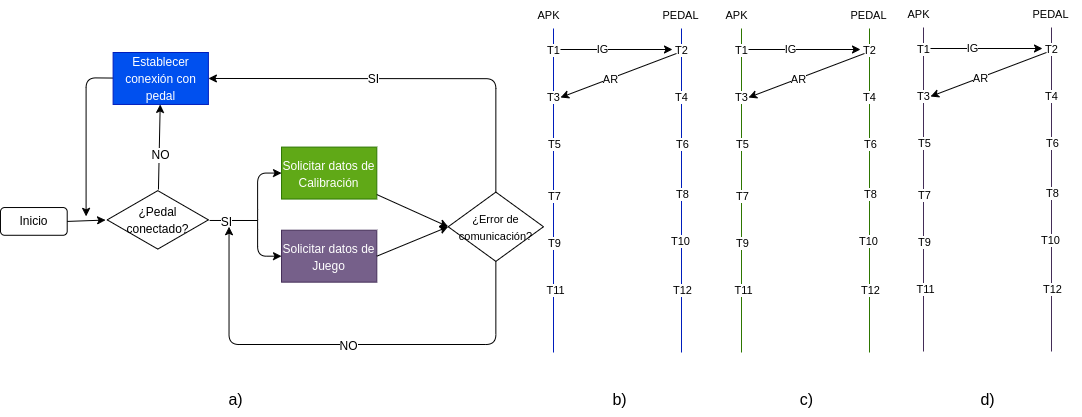

The diagram above was exported from draw.io. Its source (the exported page's mxGraphModel, read from the mxfile embedded in the PNG):
<mxGraphModel dx="899" dy="649" grid="1" gridSize="4" guides="1" tooltips="1" connect="1" arrows="1" fold="1" page="1" pageScale="1" pageWidth="1100" pageHeight="850" math="0" shadow="0">
  <root>
    <mxCell id="0" />
    <mxCell id="1" parent="0" />
    <mxCell id="31" value="" style="group" vertex="1" connectable="0" parent="1">
      <mxGeometry x="5" y="284" width="540" height="292" as="geometry" />
    </mxCell>
    <mxCell id="2" value="&lt;font style=&quot;font-size: 12px;&quot;&gt;Inicio&lt;/font&gt;" style="rounded=1;whiteSpace=wrap;html=1;" parent="31" vertex="1">
      <mxGeometry y="146.06234251063765" width="66.70490139850887" height="27.70685999792435" as="geometry" />
    </mxCell>
    <mxCell id="30" value="" style="group" vertex="1" connectable="0" parent="31">
      <mxGeometry x="85.5870207791062" y="-9" width="457.41297922089393" height="291.9999999999999" as="geometry" />
    </mxCell>
    <mxCell id="6" value="&lt;font style=&quot;font-size: 12px;&quot;&gt;¿Pedal conectado?&lt;/font&gt;" style="html=1;whiteSpace=wrap;aspect=fixed;shape=isoRectangle;fontSize=14;" parent="30" vertex="1">
      <mxGeometry x="21.10496713283629" y="137.00121647466972" width="101.21835947840502" height="60.73714688168093" as="geometry" />
    </mxCell>
    <mxCell id="9" value="&lt;font style=&quot;font-size: 12px;&quot;&gt;Solicitar datos de Calibración&lt;/font&gt;" style="whiteSpace=wrap;html=1;fontSize=14;fillColor=#60a917;fontColor=#ffffff;strokeColor=#2D7600;" parent="30" vertex="1">
      <mxGeometry x="195.43344950809552" y="94.5929517116636" width="95.2927162835841" height="51.95036249610817" as="geometry" />
    </mxCell>
    <mxCell id="17" style="edgeStyle=none;html=1;fontSize=12;" parent="30" source="11" edge="1">
      <mxGeometry relative="1" as="geometry">
        <mxPoint y="163.85577250959983" as="targetPoint" />
        <Array as="points">
          <mxPoint y="25.321472519978062" />
        </Array>
      </mxGeometry>
    </mxCell>
    <mxCell id="11" value="&lt;font style=&quot;font-size: 12px;&quot;&gt;Establecer conexión con pedal&lt;/font&gt;" style="whiteSpace=wrap;html=1;fontSize=14;fillColor=#0050ef;fontColor=#ffffff;strokeColor=#001DBC;" parent="30" vertex="1">
      <mxGeometry x="27.027396655931533" width="95.2927162835841" height="51.95036249610817" as="geometry" />
    </mxCell>
    <mxCell id="12" value="" style="edgeStyle=none;html=1;fontSize=12;" parent="30" source="6" target="11" edge="1">
      <mxGeometry relative="1" as="geometry" />
    </mxCell>
    <mxCell id="13" value="NO" style="edgeLabel;html=1;align=center;verticalAlign=middle;resizable=0;points=[];fontSize=12;" parent="12" vertex="1" connectable="0">
      <mxGeometry x="-0.2078" y="-1" relative="1" as="geometry">
        <mxPoint as="offset" />
      </mxGeometry>
    </mxCell>
    <mxCell id="18" value="&lt;font style=&quot;font-size: 12px;&quot;&gt;Solicitar datos de Juego&lt;/font&gt;" style="whiteSpace=wrap;html=1;fontSize=14;fillColor=#76608a;fontColor=#ffffff;strokeColor=#432D57;" parent="30" vertex="1">
      <mxGeometry x="195.43344950809552" y="177.71353170543665" width="95.2927162835841" height="51.95036249610817" as="geometry" />
    </mxCell>
    <mxCell id="19" value="" style="endArrow=classic;startArrow=classic;html=1;fontSize=12;entryX=0;entryY=0.5;entryDx=0;entryDy=0;exitX=0;exitY=0.5;exitDx=0;exitDy=0;" parent="30" source="9" target="18" edge="1">
      <mxGeometry width="50" height="50" relative="1" as="geometry">
        <mxPoint x="168.35046543433188" y="130.95387626206465" as="sourcePoint" />
        <mxPoint x="208.05576388582526" y="87.66190751530786" as="targetPoint" />
        <Array as="points">
          <mxPoint x="171.52688931045137" y="120.56380376284301" />
          <mxPoint x="171.52688931045137" y="167.31913000934037" />
          <mxPoint x="171.52688931045137" y="203.68438375661609" />
        </Array>
      </mxGeometry>
    </mxCell>
    <mxCell id="20" value="" style="endArrow=none;html=1;fontSize=12;exitX=1.012;exitY=0.51;exitDx=0;exitDy=0;exitPerimeter=0;" parent="30" source="6" edge="1">
      <mxGeometry width="50" height="50" relative="1" as="geometry">
        <mxPoint x="123.88053116865929" y="203.68438375661609" as="sourcePoint" />
        <mxPoint x="171.41297922089382" y="168" as="targetPoint" />
      </mxGeometry>
    </mxCell>
    <mxCell id="22" value="SI" style="edgeLabel;html=1;align=center;verticalAlign=middle;resizable=0;points=[];fontSize=12;" parent="20" vertex="1" connectable="0">
      <mxGeometry x="-0.3622" y="-1" relative="1" as="geometry">
        <mxPoint as="offset" />
      </mxGeometry>
    </mxCell>
    <mxCell id="26" style="edgeStyle=none;html=1;exitX=0.5;exitY=0;exitDx=0;exitDy=0;entryX=1;entryY=0.5;entryDx=0;entryDy=0;fontSize=12;" parent="30" source="23" target="11" edge="1">
      <mxGeometry relative="1" as="geometry">
        <Array as="points">
          <mxPoint x="409.75868001941154" y="26.187311894913194" />
        </Array>
      </mxGeometry>
    </mxCell>
    <mxCell id="27" value="SI" style="edgeLabel;html=1;align=center;verticalAlign=middle;resizable=0;points=[];fontSize=12;" parent="26" vertex="1" connectable="0">
      <mxGeometry x="0.1728" relative="1" as="geometry">
        <mxPoint x="-1" as="offset" />
      </mxGeometry>
    </mxCell>
    <mxCell id="28" style="edgeStyle=none;html=1;exitX=0.5;exitY=1;exitDx=0;exitDy=0;fontSize=12;" parent="30" source="23" edge="1">
      <mxGeometry relative="1" as="geometry">
        <mxPoint x="142.9390744253761" y="174.24584500882142" as="targetPoint" />
        <Array as="points">
          <mxPoint x="409.75868001941154" y="291.9999999999999" />
          <mxPoint x="142.9390744253761" y="291.9999999999999" />
        </Array>
      </mxGeometry>
    </mxCell>
    <mxCell id="29" value="NO" style="edgeLabel;html=1;align=center;verticalAlign=middle;resizable=0;points=[];fontSize=12;" parent="28" vertex="1" connectable="0">
      <mxGeometry x="-0.0098" y="1" relative="1" as="geometry">
        <mxPoint as="offset" />
      </mxGeometry>
    </mxCell>
    <mxCell id="23" value="&lt;font style=&quot;font-size: 11px;&quot;&gt;¿Error de comunicación?&lt;/font&gt;" style="rhombus;whiteSpace=wrap;html=1;fontSize=14;" parent="30" vertex="1">
      <mxGeometry x="362.12026293730986" y="139.61227001141603" width="95.2927162835841" height="69.2671499948109" as="geometry" />
    </mxCell>
    <mxCell id="24" value="" style="edgeStyle=none;html=1;fontSize=12;entryX=0;entryY=0.5;entryDx=0;entryDy=0;" parent="30" source="9" target="23" edge="1">
      <mxGeometry relative="1" as="geometry" />
    </mxCell>
    <mxCell id="25" style="edgeStyle=none;html=1;exitX=1;exitY=0.5;exitDx=0;exitDy=0;entryX=0;entryY=0.5;entryDx=0;entryDy=0;fontSize=12;" parent="30" source="18" target="23" edge="1">
      <mxGeometry relative="1" as="geometry" />
    </mxCell>
    <mxCell id="4" style="edgeStyle=none;html=1;exitX=1;exitY=0.5;exitDx=0;exitDy=0;fontSize=14;entryX=-0.016;entryY=0.503;entryDx=0;entryDy=0;entryPerimeter=0;" parent="31" source="2" target="6" edge="1">
      <mxGeometry relative="1" as="geometry">
        <mxPoint x="-12.705695504477877" y="9.082655043069584" as="targetPoint" />
      </mxGeometry>
    </mxCell>
    <mxCell id="56" value="" style="group" vertex="1" connectable="0" parent="1">
      <mxGeometry x="531" y="224" width="184" height="351" as="geometry" />
    </mxCell>
    <mxCell id="36" value="" style="endArrow=none;html=1;fillColor=#0050ef;strokeColor=#001DBC;" edge="1" parent="56">
      <mxGeometry width="50" height="50" relative="1" as="geometry">
        <mxPoint x="27" y="351" as="sourcePoint" />
        <mxPoint x="27" y="27" as="targetPoint" />
      </mxGeometry>
    </mxCell>
    <mxCell id="40" value="T1" style="edgeLabel;html=1;align=center;verticalAlign=middle;resizable=0;points=[];fontSize=11;" vertex="1" connectable="0" parent="36">
      <mxGeometry x="0.8434" y="1" relative="1" as="geometry">
        <mxPoint y="-4" as="offset" />
      </mxGeometry>
    </mxCell>
    <mxCell id="44" value="T3" style="edgeLabel;html=1;align=center;verticalAlign=middle;resizable=0;points=[];fontSize=11;" vertex="1" connectable="0" parent="36">
      <mxGeometry x="0.5827" y="1" relative="1" as="geometry">
        <mxPoint as="offset" />
      </mxGeometry>
    </mxCell>
    <mxCell id="46" value="T5" style="edgeLabel;html=1;align=center;verticalAlign=middle;resizable=0;points=[];fontSize=11;" vertex="1" connectable="0" parent="36">
      <mxGeometry x="0.2858" relative="1" as="geometry">
        <mxPoint as="offset" />
      </mxGeometry>
    </mxCell>
    <mxCell id="48" value="T7" style="edgeLabel;html=1;align=center;verticalAlign=middle;resizable=0;points=[];fontSize=11;" vertex="1" connectable="0" parent="36">
      <mxGeometry x="-0.0286" relative="1" as="geometry">
        <mxPoint as="offset" />
      </mxGeometry>
    </mxCell>
    <mxCell id="50" value="T9" style="edgeLabel;html=1;align=center;verticalAlign=middle;resizable=0;points=[];fontSize=11;" vertex="1" connectable="0" parent="36">
      <mxGeometry x="-0.318" relative="1" as="geometry">
        <mxPoint as="offset" />
      </mxGeometry>
    </mxCell>
    <mxCell id="52" value="T11" style="edgeLabel;html=1;align=center;verticalAlign=middle;resizable=0;points=[];fontSize=11;" vertex="1" connectable="0" parent="36">
      <mxGeometry x="-0.6151" y="-1" relative="1" as="geometry">
        <mxPoint as="offset" />
      </mxGeometry>
    </mxCell>
    <mxCell id="37" value="" style="endArrow=none;html=1;fillColor=#0050ef;strokeColor=#001DBC;" edge="1" parent="56">
      <mxGeometry width="50" height="50" relative="1" as="geometry">
        <mxPoint x="155" y="351" as="sourcePoint" />
        <mxPoint x="155" y="27" as="targetPoint" />
      </mxGeometry>
    </mxCell>
    <mxCell id="41" value="T2" style="edgeLabel;html=1;align=center;verticalAlign=middle;resizable=0;points=[];fontSize=11;" vertex="1" connectable="0" parent="37">
      <mxGeometry x="0.8434" y="1" relative="1" as="geometry">
        <mxPoint y="-4" as="offset" />
      </mxGeometry>
    </mxCell>
    <mxCell id="45" value="T4" style="edgeLabel;html=1;align=center;verticalAlign=middle;resizable=0;points=[];fontSize=11;" vertex="1" connectable="0" parent="37">
      <mxGeometry x="0.5757" y="1" relative="1" as="geometry">
        <mxPoint as="offset" />
      </mxGeometry>
    </mxCell>
    <mxCell id="47" value="T6" style="edgeLabel;html=1;align=center;verticalAlign=middle;resizable=0;points=[];fontSize=11;" vertex="1" connectable="0" parent="37">
      <mxGeometry x="0.284" relative="1" as="geometry">
        <mxPoint as="offset" />
      </mxGeometry>
    </mxCell>
    <mxCell id="49" value="T8" style="edgeLabel;html=1;align=center;verticalAlign=middle;resizable=0;points=[];fontSize=11;" vertex="1" connectable="0" parent="37">
      <mxGeometry x="-0.0233" relative="1" as="geometry">
        <mxPoint as="offset" />
      </mxGeometry>
    </mxCell>
    <mxCell id="51" value="T10" style="edgeLabel;html=1;align=center;verticalAlign=middle;resizable=0;points=[];fontSize=11;" vertex="1" connectable="0" parent="37">
      <mxGeometry x="-0.3127" y="2" relative="1" as="geometry">
        <mxPoint as="offset" />
      </mxGeometry>
    </mxCell>
    <mxCell id="53" value="T12" style="edgeLabel;html=1;align=center;verticalAlign=middle;resizable=0;points=[];fontSize=11;" vertex="1" connectable="0" parent="37">
      <mxGeometry x="-0.6124" relative="1" as="geometry">
        <mxPoint as="offset" />
      </mxGeometry>
    </mxCell>
    <mxCell id="38" value="APK" style="text;html=1;align=center;verticalAlign=middle;resizable=0;points=[];autosize=1;strokeColor=none;fillColor=none;fontSize=11;" vertex="1" parent="56">
      <mxGeometry width="44" height="28" as="geometry" />
    </mxCell>
    <mxCell id="39" value="PEDAL" style="text;html=1;align=center;verticalAlign=middle;resizable=0;points=[];autosize=1;strokeColor=none;fillColor=none;fontSize=11;" vertex="1" parent="56">
      <mxGeometry x="124" width="60" height="28" as="geometry" />
    </mxCell>
    <mxCell id="42" value="" style="endArrow=classic;html=1;fontSize=11;" edge="1" parent="56">
      <mxGeometry width="50" height="50" relative="1" as="geometry">
        <mxPoint x="34" y="48" as="sourcePoint" />
        <mxPoint x="146" y="48" as="targetPoint" />
      </mxGeometry>
    </mxCell>
    <mxCell id="43" value="IG" style="edgeLabel;html=1;align=center;verticalAlign=middle;resizable=0;points=[];fontSize=11;" vertex="1" connectable="0" parent="42">
      <mxGeometry x="-0.2637" y="1" relative="1" as="geometry">
        <mxPoint as="offset" />
      </mxGeometry>
    </mxCell>
    <mxCell id="54" value="" style="endArrow=classic;html=1;fontSize=11;" edge="1" parent="56">
      <mxGeometry width="50" height="50" relative="1" as="geometry">
        <mxPoint x="150" y="52" as="sourcePoint" />
        <mxPoint x="34" y="96" as="targetPoint" />
      </mxGeometry>
    </mxCell>
    <mxCell id="55" value="AR" style="edgeLabel;html=1;align=center;verticalAlign=middle;resizable=0;points=[];fontSize=11;" vertex="1" connectable="0" parent="54">
      <mxGeometry x="0.1401" relative="1" as="geometry">
        <mxPoint as="offset" />
      </mxGeometry>
    </mxCell>
    <mxCell id="57" value="" style="group" vertex="1" connectable="0" parent="1">
      <mxGeometry x="719" y="224" width="184" height="351" as="geometry" />
    </mxCell>
    <mxCell id="58" value="" style="endArrow=none;html=1;fillColor=#60a917;strokeColor=#2D7600;" edge="1" parent="57">
      <mxGeometry width="50" height="50" relative="1" as="geometry">
        <mxPoint x="27" y="351" as="sourcePoint" />
        <mxPoint x="27" y="27" as="targetPoint" />
      </mxGeometry>
    </mxCell>
    <mxCell id="59" value="T1" style="edgeLabel;html=1;align=center;verticalAlign=middle;resizable=0;points=[];fontSize=11;" vertex="1" connectable="0" parent="58">
      <mxGeometry x="0.8434" y="1" relative="1" as="geometry">
        <mxPoint y="-4" as="offset" />
      </mxGeometry>
    </mxCell>
    <mxCell id="60" value="T3" style="edgeLabel;html=1;align=center;verticalAlign=middle;resizable=0;points=[];fontSize=11;" vertex="1" connectable="0" parent="58">
      <mxGeometry x="0.5827" y="1" relative="1" as="geometry">
        <mxPoint as="offset" />
      </mxGeometry>
    </mxCell>
    <mxCell id="61" value="T5" style="edgeLabel;html=1;align=center;verticalAlign=middle;resizable=0;points=[];fontSize=11;" vertex="1" connectable="0" parent="58">
      <mxGeometry x="0.2858" relative="1" as="geometry">
        <mxPoint as="offset" />
      </mxGeometry>
    </mxCell>
    <mxCell id="62" value="T7" style="edgeLabel;html=1;align=center;verticalAlign=middle;resizable=0;points=[];fontSize=11;" vertex="1" connectable="0" parent="58">
      <mxGeometry x="-0.0286" relative="1" as="geometry">
        <mxPoint as="offset" />
      </mxGeometry>
    </mxCell>
    <mxCell id="63" value="T9" style="edgeLabel;html=1;align=center;verticalAlign=middle;resizable=0;points=[];fontSize=11;" vertex="1" connectable="0" parent="58">
      <mxGeometry x="-0.318" relative="1" as="geometry">
        <mxPoint as="offset" />
      </mxGeometry>
    </mxCell>
    <mxCell id="64" value="T11" style="edgeLabel;html=1;align=center;verticalAlign=middle;resizable=0;points=[];fontSize=11;" vertex="1" connectable="0" parent="58">
      <mxGeometry x="-0.6151" y="-1" relative="1" as="geometry">
        <mxPoint as="offset" />
      </mxGeometry>
    </mxCell>
    <mxCell id="65" value="" style="endArrow=none;html=1;fillColor=#60a917;strokeColor=#2D7600;" edge="1" parent="57">
      <mxGeometry width="50" height="50" relative="1" as="geometry">
        <mxPoint x="155" y="351" as="sourcePoint" />
        <mxPoint x="155" y="27" as="targetPoint" />
      </mxGeometry>
    </mxCell>
    <mxCell id="66" value="T2" style="edgeLabel;html=1;align=center;verticalAlign=middle;resizable=0;points=[];fontSize=11;" vertex="1" connectable="0" parent="65">
      <mxGeometry x="0.8434" y="1" relative="1" as="geometry">
        <mxPoint y="-4" as="offset" />
      </mxGeometry>
    </mxCell>
    <mxCell id="67" value="T4" style="edgeLabel;html=1;align=center;verticalAlign=middle;resizable=0;points=[];fontSize=11;" vertex="1" connectable="0" parent="65">
      <mxGeometry x="0.5757" y="1" relative="1" as="geometry">
        <mxPoint as="offset" />
      </mxGeometry>
    </mxCell>
    <mxCell id="68" value="T6" style="edgeLabel;html=1;align=center;verticalAlign=middle;resizable=0;points=[];fontSize=11;" vertex="1" connectable="0" parent="65">
      <mxGeometry x="0.284" relative="1" as="geometry">
        <mxPoint as="offset" />
      </mxGeometry>
    </mxCell>
    <mxCell id="69" value="T8" style="edgeLabel;html=1;align=center;verticalAlign=middle;resizable=0;points=[];fontSize=11;" vertex="1" connectable="0" parent="65">
      <mxGeometry x="-0.0233" relative="1" as="geometry">
        <mxPoint as="offset" />
      </mxGeometry>
    </mxCell>
    <mxCell id="70" value="T10" style="edgeLabel;html=1;align=center;verticalAlign=middle;resizable=0;points=[];fontSize=11;" vertex="1" connectable="0" parent="65">
      <mxGeometry x="-0.3127" y="2" relative="1" as="geometry">
        <mxPoint as="offset" />
      </mxGeometry>
    </mxCell>
    <mxCell id="71" value="T12" style="edgeLabel;html=1;align=center;verticalAlign=middle;resizable=0;points=[];fontSize=11;" vertex="1" connectable="0" parent="65">
      <mxGeometry x="-0.6124" relative="1" as="geometry">
        <mxPoint as="offset" />
      </mxGeometry>
    </mxCell>
    <mxCell id="72" value="APK" style="text;html=1;align=center;verticalAlign=middle;resizable=0;points=[];autosize=1;strokeColor=none;fillColor=none;fontSize=11;" vertex="1" parent="57">
      <mxGeometry width="44" height="28" as="geometry" />
    </mxCell>
    <mxCell id="73" value="PEDAL" style="text;html=1;align=center;verticalAlign=middle;resizable=0;points=[];autosize=1;strokeColor=none;fillColor=none;fontSize=11;" vertex="1" parent="57">
      <mxGeometry x="124" width="60" height="28" as="geometry" />
    </mxCell>
    <mxCell id="74" value="" style="endArrow=classic;html=1;fontSize=11;" edge="1" parent="57">
      <mxGeometry width="50" height="50" relative="1" as="geometry">
        <mxPoint x="34" y="48" as="sourcePoint" />
        <mxPoint x="146" y="48" as="targetPoint" />
      </mxGeometry>
    </mxCell>
    <mxCell id="75" value="IG" style="edgeLabel;html=1;align=center;verticalAlign=middle;resizable=0;points=[];fontSize=11;" vertex="1" connectable="0" parent="74">
      <mxGeometry x="-0.2637" y="1" relative="1" as="geometry">
        <mxPoint as="offset" />
      </mxGeometry>
    </mxCell>
    <mxCell id="76" value="" style="endArrow=classic;html=1;fontSize=11;" edge="1" parent="57">
      <mxGeometry width="50" height="50" relative="1" as="geometry">
        <mxPoint x="150" y="52" as="sourcePoint" />
        <mxPoint x="34" y="96" as="targetPoint" />
      </mxGeometry>
    </mxCell>
    <mxCell id="77" value="AR" style="edgeLabel;html=1;align=center;verticalAlign=middle;resizable=0;points=[];fontSize=11;" vertex="1" connectable="0" parent="76">
      <mxGeometry x="0.1401" relative="1" as="geometry">
        <mxPoint as="offset" />
      </mxGeometry>
    </mxCell>
    <mxCell id="78" value="" style="group" vertex="1" connectable="0" parent="1">
      <mxGeometry x="901" y="223" width="184" height="351" as="geometry" />
    </mxCell>
    <mxCell id="79" value="" style="endArrow=none;html=1;fillColor=#76608a;strokeColor=#432D57;" edge="1" parent="78">
      <mxGeometry width="50" height="50" relative="1" as="geometry">
        <mxPoint x="27" y="351" as="sourcePoint" />
        <mxPoint x="27" y="27" as="targetPoint" />
      </mxGeometry>
    </mxCell>
    <mxCell id="80" value="T1" style="edgeLabel;html=1;align=center;verticalAlign=middle;resizable=0;points=[];fontSize=11;" vertex="1" connectable="0" parent="79">
      <mxGeometry x="0.8434" y="1" relative="1" as="geometry">
        <mxPoint y="-4" as="offset" />
      </mxGeometry>
    </mxCell>
    <mxCell id="81" value="T3" style="edgeLabel;html=1;align=center;verticalAlign=middle;resizable=0;points=[];fontSize=11;" vertex="1" connectable="0" parent="79">
      <mxGeometry x="0.5827" y="1" relative="1" as="geometry">
        <mxPoint as="offset" />
      </mxGeometry>
    </mxCell>
    <mxCell id="82" value="T5" style="edgeLabel;html=1;align=center;verticalAlign=middle;resizable=0;points=[];fontSize=11;" vertex="1" connectable="0" parent="79">
      <mxGeometry x="0.2858" relative="1" as="geometry">
        <mxPoint as="offset" />
      </mxGeometry>
    </mxCell>
    <mxCell id="83" value="T7" style="edgeLabel;html=1;align=center;verticalAlign=middle;resizable=0;points=[];fontSize=11;" vertex="1" connectable="0" parent="79">
      <mxGeometry x="-0.0286" relative="1" as="geometry">
        <mxPoint as="offset" />
      </mxGeometry>
    </mxCell>
    <mxCell id="84" value="T9" style="edgeLabel;html=1;align=center;verticalAlign=middle;resizable=0;points=[];fontSize=11;" vertex="1" connectable="0" parent="79">
      <mxGeometry x="-0.318" relative="1" as="geometry">
        <mxPoint as="offset" />
      </mxGeometry>
    </mxCell>
    <mxCell id="85" value="T11" style="edgeLabel;html=1;align=center;verticalAlign=middle;resizable=0;points=[];fontSize=11;" vertex="1" connectable="0" parent="79">
      <mxGeometry x="-0.6151" y="-1" relative="1" as="geometry">
        <mxPoint as="offset" />
      </mxGeometry>
    </mxCell>
    <mxCell id="86" value="" style="endArrow=none;html=1;fillColor=#76608a;strokeColor=#432D57;" edge="1" parent="78">
      <mxGeometry width="50" height="50" relative="1" as="geometry">
        <mxPoint x="155" y="351" as="sourcePoint" />
        <mxPoint x="155" y="27" as="targetPoint" />
      </mxGeometry>
    </mxCell>
    <mxCell id="87" value="T2" style="edgeLabel;html=1;align=center;verticalAlign=middle;resizable=0;points=[];fontSize=11;" vertex="1" connectable="0" parent="86">
      <mxGeometry x="0.8434" y="1" relative="1" as="geometry">
        <mxPoint y="-4" as="offset" />
      </mxGeometry>
    </mxCell>
    <mxCell id="88" value="T4" style="edgeLabel;html=1;align=center;verticalAlign=middle;resizable=0;points=[];fontSize=11;" vertex="1" connectable="0" parent="86">
      <mxGeometry x="0.5757" y="1" relative="1" as="geometry">
        <mxPoint as="offset" />
      </mxGeometry>
    </mxCell>
    <mxCell id="89" value="T6" style="edgeLabel;html=1;align=center;verticalAlign=middle;resizable=0;points=[];fontSize=11;" vertex="1" connectable="0" parent="86">
      <mxGeometry x="0.284" relative="1" as="geometry">
        <mxPoint as="offset" />
      </mxGeometry>
    </mxCell>
    <mxCell id="90" value="T8" style="edgeLabel;html=1;align=center;verticalAlign=middle;resizable=0;points=[];fontSize=11;" vertex="1" connectable="0" parent="86">
      <mxGeometry x="-0.0233" relative="1" as="geometry">
        <mxPoint as="offset" />
      </mxGeometry>
    </mxCell>
    <mxCell id="91" value="T10" style="edgeLabel;html=1;align=center;verticalAlign=middle;resizable=0;points=[];fontSize=11;" vertex="1" connectable="0" parent="86">
      <mxGeometry x="-0.3127" y="2" relative="1" as="geometry">
        <mxPoint as="offset" />
      </mxGeometry>
    </mxCell>
    <mxCell id="92" value="T12" style="edgeLabel;html=1;align=center;verticalAlign=middle;resizable=0;points=[];fontSize=11;" vertex="1" connectable="0" parent="86">
      <mxGeometry x="-0.6124" relative="1" as="geometry">
        <mxPoint as="offset" />
      </mxGeometry>
    </mxCell>
    <mxCell id="93" value="APK" style="text;html=1;align=center;verticalAlign=middle;resizable=0;points=[];autosize=1;strokeColor=none;fillColor=none;fontSize=11;" vertex="1" parent="78">
      <mxGeometry width="44" height="28" as="geometry" />
    </mxCell>
    <mxCell id="94" value="PEDAL" style="text;html=1;align=center;verticalAlign=middle;resizable=0;points=[];autosize=1;strokeColor=none;fillColor=none;fontSize=11;" vertex="1" parent="78">
      <mxGeometry x="124" width="60" height="28" as="geometry" />
    </mxCell>
    <mxCell id="95" value="" style="endArrow=classic;html=1;fontSize=11;" edge="1" parent="78">
      <mxGeometry width="50" height="50" relative="1" as="geometry">
        <mxPoint x="34" y="48" as="sourcePoint" />
        <mxPoint x="146" y="48" as="targetPoint" />
      </mxGeometry>
    </mxCell>
    <mxCell id="96" value="IG" style="edgeLabel;html=1;align=center;verticalAlign=middle;resizable=0;points=[];fontSize=11;" vertex="1" connectable="0" parent="95">
      <mxGeometry x="-0.2637" y="1" relative="1" as="geometry">
        <mxPoint as="offset" />
      </mxGeometry>
    </mxCell>
    <mxCell id="97" value="" style="endArrow=classic;html=1;fontSize=11;" edge="1" parent="78">
      <mxGeometry width="50" height="50" relative="1" as="geometry">
        <mxPoint x="150" y="52" as="sourcePoint" />
        <mxPoint x="34" y="96" as="targetPoint" />
      </mxGeometry>
    </mxCell>
    <mxCell id="98" value="AR" style="edgeLabel;html=1;align=center;verticalAlign=middle;resizable=0;points=[];fontSize=11;" vertex="1" connectable="0" parent="97">
      <mxGeometry x="0.1401" relative="1" as="geometry">
        <mxPoint as="offset" />
      </mxGeometry>
    </mxCell>
    <mxCell id="99" value="&lt;font style=&quot;font-size: 16px;&quot;&gt;a)&lt;/font&gt;" style="text;html=1;align=center;verticalAlign=middle;resizable=0;points=[];autosize=1;strokeColor=none;fillColor=none;fontSize=11;" vertex="1" parent="1">
      <mxGeometry x="222" y="606" width="36" height="32" as="geometry" />
    </mxCell>
    <mxCell id="100" value="&lt;font style=&quot;font-size: 16px;&quot;&gt;c)&lt;/font&gt;" style="text;html=1;align=center;verticalAlign=middle;resizable=0;points=[];autosize=1;strokeColor=none;fillColor=none;fontSize=11;" vertex="1" parent="1">
      <mxGeometry x="793" y="606" width="36" height="32" as="geometry" />
    </mxCell>
    <mxCell id="101" value="&lt;font style=&quot;font-size: 16px;&quot;&gt;b)&lt;/font&gt;" style="text;html=1;align=center;verticalAlign=middle;resizable=0;points=[];autosize=1;strokeColor=none;fillColor=none;fontSize=11;" vertex="1" parent="1">
      <mxGeometry x="606" y="606" width="36" height="32" as="geometry" />
    </mxCell>
    <mxCell id="102" value="&lt;font style=&quot;font-size: 16px;&quot;&gt;d)&lt;/font&gt;" style="text;html=1;align=center;verticalAlign=middle;resizable=0;points=[];autosize=1;strokeColor=none;fillColor=none;fontSize=11;" vertex="1" parent="1">
      <mxGeometry x="974" y="606" width="36" height="32" as="geometry" />
    </mxCell>
  </root>
</mxGraphModel>